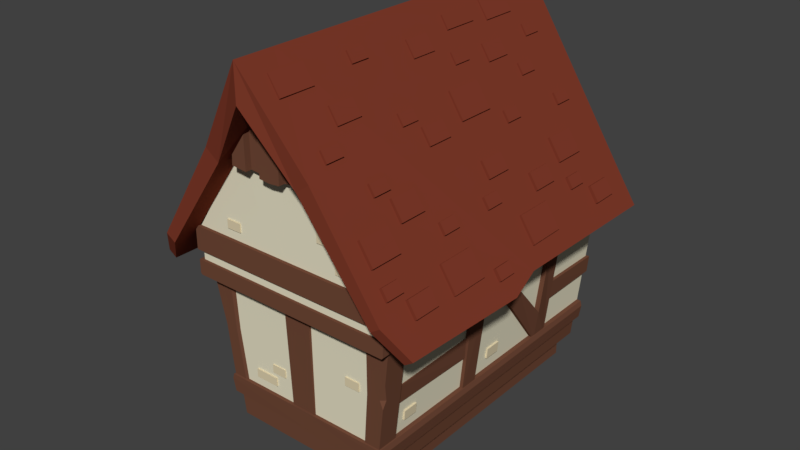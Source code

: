 # Source: house_side_extension_unified_1.blend  (saved by Blender 2.78.0; exported with 4.5.12 LTS)
import bpy
from mathutils import Matrix  # noqa: F401  (used for matrix-valued properties, if any)

bpy.ops.wm.read_factory_settings(use_empty=True)
scene = bpy.context.scene
scene.name = 'Scene'

# ---- collections
col_collection_1 = bpy.data.collections.new('Collection 1'); scene.collection.children.link(col_collection_1)

# ---- materials (node trees are filled in below, after node groups)
mat_wood = bpy.data.materials.new('wood')
mat_wood.alpha_threshold = 0.0
mat_wood.use_transparent_shadow = False
mat_wood.diffuse_color = (0.1626, 0.06639, 0.03878, 1.0)
mat_wood.roughness = 0.5
mat_bricks = bpy.data.materials.new('bricks')
mat_bricks.alpha_threshold = 0.0
mat_bricks.use_transparent_shadow = False
mat_bricks.diffuse_color = (0.7357, 0.6349, 0.4252, 1.0)
mat_bricks.roughness = 0.5
mat_roof = bpy.data.materials.new('roof')
mat_roof.alpha_threshold = 0.0
mat_roof.use_transparent_shadow = False
mat_roof.diffuse_color = (0.214, 0.04349, 0.02363, 1.0)
mat_roof.roughness = 0.5
mat_plaster = bpy.data.materials.new('plaster')
mat_plaster.alpha_threshold = 0.0
mat_plaster.use_transparent_shadow = False
mat_plaster.diffuse_color = (0.8, 0.753, 0.567, 1.0)
mat_plaster.roughness = 0.5

# ---- material node trees

# ---- world
world_world = bpy.data.worlds.new('World'); scene.world = world_world
world_world.color = (0.05088, 0.05088, 0.05088)
world_world.use_sun_shadow = False
world_world.sun_shadow_jitter_overblur = 0.0
world_world.cycles.sampling_method = 'MANUAL'

# ---- meshes
me_cube = bpy.data.meshes.new('Cube')
me_cube.from_pydata([(8.847, 4.37, 2.537), (8.873, 5.411, 2.572), (7.713, 8.88, -2.396), (8.057, 8.769, -0.888), (9.474, 4.37, 2.537), (9.474, 5.411, 2.572), (8.2, 8.88, -2.396), (8.736, 8.769, -0.888), (-8.923, 4.37, 2.537), (-8.95, 5.411, 2.572), (-7.576, 8.88, -2.396), (-8.037, 8.769, -0.888), (-9.603, 4.37, 2.537), (-9.603, 5.411, 2.572), (-8.139, 8.88, -2.396), (-8.703, 8.769, -0.888), (8.922, 6.498, 0.318), (9.105, 6.764, 1.186), (8.36, 6.498, 0.318), (8.465, 6.764, 1.186), (-8.957, 6.498, 0.318), (-9.153, 6.764, 1.186), (-8.329, 6.498, 0.318), (-8.497, 6.764, 1.186), (7.67, 4.37, -2.401), (8.214, 4.37, -2.401), (-7.75, 4.37, -2.401), (-8.339, 4.37, -2.401), (7.67, 3.526, -2.401), (8.214, 3.526, -2.401), (-7.75, 3.526, -2.401), (-8.339, 3.526, -2.401), (8.783, 3.437, 2.513), (9.405, 3.437, 2.513), (-8.859, 3.437, 2.513), (-9.533, 3.437, 2.513), (8.722, 8.884, 2.492), (9.457, 8.884, 2.492), (-8.702, 8.884, 2.492), (-9.423, 8.884, 2.492), (7.713, 9.668, -2.396), (8.2, 9.668, -2.396), (-7.576, 9.668, -2.396), (-8.139, 9.668, -2.396), (8.895, 9.668, 2.559), (9.457, 9.668, 2.559), (-8.752, 9.668, 2.559), (-9.403, 9.668, 2.559), (8.15, 12.8, -0.5638), (8.105, 12.82, 0.1862), (8.665, 12.8, -0.5638), (8.788, 12.82, 0.1862), (-8.3, 12.8, -0.5638), (-8.432, 12.82, 0.1862), (-8.707, 12.8, -0.5638), (-8.815, 12.82, 0.1862), (8.633, 9.612, -0.6037), (8.816, 9.615, 0.245), (8.071, 9.612, -0.6037), (8.176, 9.615, 0.245), (-8.476, 9.612, -0.6037), (-8.672, 9.615, 0.245), (-8.329, 9.612, -0.6037), (-8.497, 9.615, 0.245), (7.955, 3.728, -0.6553), (7.91, 3.744, 0.2777), (8.457, 3.728, -0.6553), (8.577, 3.744, 0.2777), (-8.104, 3.728, -0.6553), (-8.234, 3.744, 0.2777), (-8.502, 3.728, -0.6553), (-8.608, 3.744, 0.2777), (8.428, -0.9651, -0.5817), (8.606, -0.9621, 0.223), (7.879, -0.9651, -0.5817), (7.982, -0.9621, 0.223), (-8.504, -0.9651, -0.5817), (-8.695, -0.9621, 0.223), (-8.263, -0.9651, -0.5817), (-8.427, -0.9621, 0.223), (-5.396, -1.777, -1.681), (-5.396, -1.777, -1.311), (-5.396, -1.666, -1.681), (-5.396, -1.666, -1.311), (-3.111, -1.777, -1.681), (-3.111, -1.777, -1.311), (-3.111, -1.666, -1.681), (-3.111, -1.666, -1.311), (-3.423, -1.777, -1.089), (-3.423, -1.777, -0.7196), (-3.423, -1.666, -1.089), (-3.423, -1.666, -0.7196), (-2.01, -1.777, -1.089), (-2.01, -1.777, -0.7196), (-2.01, -1.666, -1.089), (-2.01, -1.666, -0.7196), (4.847, -1.824, 0.0477), (4.847, -1.824, 0.4174), (4.847, -1.714, 0.0477), (4.847, -1.714, 0.4174), (6.261, -1.824, 0.0477), (6.261, -1.824, 0.4174), (6.261, -1.714, 0.0477), (6.261, -1.714, 0.4174), (-6.34, -1.869, 1.959), (-6.34, -1.869, 2.328), (-6.34, -1.759, 1.959), (-6.34, -1.759, 2.328), (-4.927, -1.869, 1.959), (-4.927, -1.869, 2.328), (-4.927, -1.759, 1.959), (-4.927, -1.759, 2.328), (-6.262, -2.401, 4.985), (-6.262, -2.401, 5.355), (-6.262, -2.291, 4.985), (-6.262, -2.291, 5.355), (-4.849, -2.401, 4.985), (-4.849, -2.401, 5.355), (-4.849, -2.291, 4.985), (-4.849, -2.291, 5.355), (3.48, -2.401, 5.887), (3.48, -2.401, 6.376), (3.48, -2.291, 5.887), (3.48, -2.291, 6.376), (5.328, -2.401, 5.887), (5.328, -2.401, 6.376), (5.328, -2.291, 5.887), (5.328, -2.291, 6.376), (5.262, -2.396, 4.946), (5.262, -2.396, 5.414), (5.262, -2.286, 4.946), (5.262, -2.286, 5.414), (7.122, -2.396, 4.946), (7.122, -2.396, 5.414), (7.122, -2.286, 4.946), (7.122, -2.286, 5.414), (9.01, -0.03112, 1.725), (9.13, -0.03112, 2.212), (8.785, -0.03098, 1.737), (8.904, -0.03098, 2.224), (9.012, 0.8688, 1.725), (9.132, 0.8688, 2.212), (8.787, 0.8689, 1.737), (8.907, 0.8689, 2.223), (8.835, 0.6684, 0.972), (8.937, 0.6684, 1.438), (8.609, 0.6685, 0.9825), (8.711, 0.6685, 1.448), (8.837, 1.574, 0.9719), (8.939, 1.574, 1.438), (8.612, 1.574, 0.9824), (8.714, 1.574, 1.448), (8.262, 5.208, -1.552), (8.354, 5.208, -1.086), (8.036, 5.208, -1.542), (8.128, 5.208, -1.076), (8.264, 5.983, -1.552), (8.356, 5.983, -1.086), (8.039, 5.983, -1.543), (8.13, 5.983, -1.076), (8.252, -0.2573, -1.603), (8.336, -0.2573, -1.179), (8.026, -0.2572, -1.593), (8.11, -0.2572, -1.169), (8.254, 0.4536, -1.603), (8.338, 0.4536, -1.179), (8.029, 0.4537, -1.593), (8.112, 0.4537, -1.169), (-8.979, -0.03112, 1.725), (-9.109, -0.03112, 2.211), (-8.754, -0.03098, 1.738), (-8.884, -0.03098, 2.224), (-8.981, 0.8688, 1.725), (-9.112, 0.8688, 2.211), (-8.756, 0.8689, 1.738), (-8.887, 0.8689, 2.224), (-8.818, 0.6684, 0.9721), (-8.919, 0.6684, 1.438), (-8.593, 0.6685, 0.9824), (-8.693, 0.6685, 1.448), (-8.821, 1.574, 0.972), (-8.921, 1.574, 1.438), (-8.595, 1.574, 0.9823), (-8.696, 1.574, 1.448), (-8.243, 5.208, -1.553), (-8.362, 5.208, -1.088), (-8.017, 5.208, -1.54), (-8.137, 5.208, -1.076), (-8.245, 5.983, -1.553), (-8.364, 5.983, -1.088), (-8.02, 5.983, -1.541), (-8.139, 5.983, -1.076), (-8.23, -0.2573, -1.603), (-8.338, -0.2573, -1.18), (-8.004, -0.2572, -1.591), (-8.113, -0.2572, -1.168), (-8.232, 0.4536, -1.603), (-8.34, 0.4536, -1.181), (-8.007, 0.4537, -1.591), (-8.115, 0.4537, -1.168), (4.001, -3.549, 8.226), (5.272, -3.549, 8.666), (9.818, -2.365, 4.525), (10.47, -3.424, 4.112), (11.37, -3.424, 4.386), (12.41, -2.709, 2.877), (13.18, -2.709, 3.113), (9.818, 12.79, 4.525), (10.76, 12.79, 4.812), (12.14, 12.79, 3.045), (12.93, 12.79, 3.286), (9.182, -2.655, 5.861), (7.923, -2.655, 6.736), (9.182, -1.147, 5.861), (7.923, -1.147, 6.736), (9.459, -2.655, 5.962), (8.2, -2.655, 6.838), (9.459, -1.147, 5.962), (8.2, -1.147, 6.838), (8.153, -0.4744, 6.576), (7.059, -0.4744, 7.337), (8.153, 0.8064, 6.576), (7.059, 0.8064, 7.337), (8.43, -0.4744, 6.678), (7.336, -0.4744, 7.439), (8.43, 0.8064, 6.678), (7.336, 0.8064, 7.439), (5.516, 4.717, 8.411), (4.067, 4.717, 9.418), (5.516, 6.5, 8.411), (4.067, 6.5, 9.418), (5.793, 4.717, 8.513), (4.344, 4.717, 9.52), (5.793, 6.5, 8.513), (4.344, 6.5, 9.52), (1.786, -3.152, 11.0), (0.6894, -3.152, 11.75), (1.786, -1.486, 11.0), (0.6894, -1.486, 11.75), (2.063, -3.152, 11.11), (0.9664, -3.152, 11.85), (2.063, -1.486, 11.11), (0.9664, -1.486, 11.85), (1.587, 6.149, 11.14), (0.8884, 6.149, 11.66), (1.587, 7.816, 11.14), (0.8884, 7.816, 11.66), (1.864, 6.149, 11.25), (1.165, 6.149, 11.76), (1.864, 7.816, 11.25), (1.165, 7.816, 11.76), (8.3, 4.738, 6.474), (7.41, 4.738, 7.093), (8.3, 5.973, 6.474), (7.41, 5.973, 7.093), (8.577, 4.738, 6.576), (7.687, 4.738, 7.195), (8.577, 5.973, 6.576), (7.687, 5.973, 7.195), (3.592, -1.287, 9.749), (2.702, -1.287, 10.37), (3.592, -0.05218, 9.749), (2.702, -0.05218, 10.37), (3.869, -1.287, 9.85), (2.979, -1.287, 10.47), (3.869, -0.05218, 9.85), (2.979, -0.05218, 10.47), (5.884, 2.495, 8.155), (4.994, 2.495, 8.774), (5.884, 3.73, 8.155), (4.994, 3.73, 8.774), (6.161, 2.495, 8.256), (5.271, 2.495, 8.876), (6.161, 3.73, 8.256), (5.271, 3.73, 8.876), (2.222, 3.705, 10.7), (1.332, 3.705, 11.32), (2.222, 4.939, 10.7), (1.332, 4.939, 11.32), (2.499, 3.705, 10.8), (1.609, 3.705, 11.42), (2.499, 4.939, 10.8), (1.609, 4.939, 11.42), (9.795, 7.047, 5.435), (8.905, 7.047, 6.054), (9.795, 8.282, 5.435), (8.905, 8.282, 6.054), (10.07, 7.047, 5.536), (9.182, 7.047, 6.155), (10.07, 8.282, 5.536), (9.182, 8.282, 6.155), (9.45, 3.959, 5.674), (8.85, 3.959, 6.091), (9.45, 4.817, 5.674), (8.85, 4.817, 6.091), (9.727, 3.959, 5.776), (9.127, 3.959, 6.193), (9.727, 4.817, 5.776), (9.127, 4.817, 6.193), (4.668, 1.628, 9.001), (4.068, 1.628, 9.418), (4.668, 2.486, 9.001), (4.068, 2.486, 9.418), (4.945, 1.628, 9.102), (4.345, 1.628, 9.52), (4.945, 2.486, 9.102), (4.345, 2.486, 9.52), (4.767, -2.506, 8.931), (4.167, -2.506, 9.348), (4.767, -1.648, 8.931), (4.167, -1.648, 9.348), (5.044, -2.506, 9.033), (4.444, -2.506, 9.45), (5.044, -1.648, 9.033), (4.444, -1.648, 9.45), (3.148, 5.74, 10.06), (2.548, 5.74, 10.47), (3.148, 6.598, 10.06), (2.548, 6.598, 10.47), (3.425, 5.74, 10.16), (2.825, 5.74, 10.58), (3.425, 6.598, 10.16), (2.825, 6.598, 10.58), (1.535, 0.6162, 11.21), (0.9347, 0.6162, 11.63), (1.535, 1.475, 11.21), (0.9347, 1.475, 11.63), (1.811, 0.6162, 11.31), (1.212, 0.6162, 11.73), (1.811, 1.475, 11.31), (1.212, 1.475, 11.73), (9.45, 1.232, 5.674), (8.85, 1.232, 6.091), (9.45, 2.091, 5.674), (8.85, 2.091, 6.091), (9.727, 1.232, 5.776), (9.127, 1.232, 6.193), (9.727, 2.091, 5.776), (9.127, 2.091, 6.193), (6.735, -1.143, 7.563), (6.135, -1.143, 7.98), (6.735, -0.2842, 7.563), (6.135, -0.2842, 7.98), (7.012, -1.143, 7.664), (6.412, -1.143, 8.082), (7.012, -0.2842, 7.664), (6.412, -0.2842, 8.082), (6.461, 7.191, 7.753), (5.861, 7.191, 8.17), (6.461, 8.05, 7.753), (5.861, 8.05, 8.17), (6.738, 7.191, 7.855), (6.138, 7.191, 8.272), (6.738, 8.05, 7.855), (6.138, 8.05, 8.272), (11.78, 0.4108, 4.003), (10.34, 0.4108, 5.011), (11.78, 2.193, 4.003), (10.34, 2.193, 5.011), (12.06, 0.4108, 4.105), (10.61, 0.4108, 5.113), (12.06, 2.193, 4.105), (10.61, 2.193, 5.113), (11.79, -1.811, 4.051), (10.9, -1.811, 4.67), (11.79, -0.5763, 4.051), (10.9, -0.5763, 4.67), (12.07, -1.811, 4.153), (11.18, -1.811, 4.772), (12.07, -0.5763, 4.153), (11.18, -0.5763, 4.772), (10.58, -2.679, 4.897), (9.978, -2.679, 5.314), (10.58, -1.82, 4.897), (9.978, -1.82, 5.314), (10.86, -2.679, 4.999), (10.26, -2.679, 5.416), (10.86, -1.82, 4.999), (10.26, -1.82, 5.416), (12.37, 2.885, 3.649), (11.77, 2.885, 4.067), (12.37, 3.743, 3.649), (11.77, 3.743, 4.067), (12.65, 2.885, 3.751), (12.05, 2.885, 4.168), (12.65, 3.743, 3.751), (12.05, 3.743, 4.168), (11.78, 5.514, 4.003), (10.34, 5.514, 5.011), (11.78, 7.296, 4.003), (10.34, 7.296, 5.011), (12.06, 5.514, 4.105), (10.61, 5.514, 5.113), (12.06, 7.296, 4.105), (10.61, 7.296, 5.113), (12.64, 3.44, 2.726), (13.4, 3.44, 2.957), (12.05, 4.956, 3.107), (12.84, 4.956, 3.349), (11.89, 4.956, 3.206), (9.182, 9.14, 5.861), (7.923, 9.14, 6.736), (9.182, 10.65, 5.861), (7.923, 10.65, 6.736), (9.459, 9.14, 5.962), (8.2, 9.14, 6.838), (9.459, 10.65, 5.962), (8.2, 10.65, 6.838), (1.786, 8.643, 11.0), (0.6894, 8.643, 11.75), (1.786, 10.31, 11.0), (0.6894, 10.31, 11.75), (2.063, 8.643, 11.11), (0.9664, 8.643, 11.85), (2.063, 10.31, 11.11), (0.9664, 10.31, 11.85), (3.592, 7.685, 9.749), (2.702, 7.685, 10.37), (3.592, 8.919, 9.749), (2.702, 8.919, 10.37), (3.869, 7.685, 9.85), (2.979, 7.685, 10.47), (3.869, 8.919, 9.85), (2.979, 8.919, 10.47), (4.767, 9.289, 8.931), (4.167, 9.289, 9.348), (4.767, 10.15, 8.931), (4.167, 10.15, 9.348), (5.044, 9.289, 9.033), (4.444, 9.289, 9.45), (5.044, 10.15, 9.033), (4.444, 10.15, 9.45), (6.735, 10.65, 7.563), (6.135, 10.65, 7.98), (6.735, 11.51, 7.563), (6.135, 11.51, 7.98), (7.012, 10.65, 7.664), (6.412, 10.65, 8.082), (7.012, 11.51, 7.664), (6.412, 11.51, 8.082), (2.825, 11.45, 10.58), (3.425, 11.45, 10.16), (2.825, 10.59, 10.58), (3.425, 10.59, 10.16), (2.548, 11.45, 10.47), (3.148, 11.45, 10.06), (2.548, 10.59, 10.47), (3.148, 10.59, 10.06), (11.79, 10.29, 4.051), (10.9, 10.29, 4.67), (11.79, 11.52, 4.051), (10.9, 11.52, 4.67), (12.07, 10.29, 4.153), (11.18, 10.29, 4.772), (12.07, 11.52, 4.153), (11.18, 11.52, 4.772), (10.58, 9.116, 4.897), (9.978, 9.116, 5.314), (10.58, 9.975, 4.897), (9.978, 9.975, 5.314), (10.86, 9.116, 4.999), (10.26, 9.116, 5.416), (10.86, 9.975, 4.999), (10.26, 9.975, 5.416), (0.0, -4.225, 10.93), (0.0, -4.225, 12.45), (0.0, -2.365, 10.93), (0.0, -2.365, 12.45), (-4.001, -3.549, 8.226), (-5.272, -3.549, 8.666), (-9.818, -2.365, 4.525), (-10.47, -3.424, 4.112), (-11.37, -3.424, 4.386), (-12.41, -2.709, 2.877), (-13.18, -2.709, 3.113), (0.0, 12.79, 12.45), (-9.818, 12.79, 4.525), (-10.76, 12.79, 4.812), (-12.14, 12.79, 3.045), (-12.93, 12.79, 3.286), (-9.182, -2.655, 5.861), (-7.923, -2.655, 6.736), (-9.182, -1.147, 5.861), (-7.923, -1.147, 6.736), (-9.459, -2.655, 5.962), (-8.2, -2.655, 6.838), (-9.459, -1.147, 5.962), (-8.2, -1.147, 6.838), (-8.153, -0.4744, 6.576), (-7.059, -0.4744, 7.337), (-8.153, 0.8064, 6.576), (-7.059, 0.8064, 7.337), (-8.43, -0.4744, 6.678), (-7.336, -0.4744, 7.439), (-8.43, 0.8064, 6.678), (-7.336, 0.8064, 7.439), (-5.516, 4.717, 8.411), (-4.067, 4.717, 9.418), (-5.516, 6.5, 8.411), (-4.067, 6.5, 9.418), (-5.793, 4.717, 8.513), (-4.344, 4.717, 9.52), (-5.793, 6.5, 8.513), (-4.344, 6.5, 9.52), (-1.786, -3.152, 11.0), (-0.6894, -3.152, 11.75), (-1.786, -1.486, 11.0), (-0.6894, -1.486, 11.75), (-2.063, -3.152, 11.11), (-0.9664, -3.152, 11.85), (-2.063, -1.486, 11.11), (-0.9664, -1.486, 11.85), (-1.587, 6.149, 11.14), (-0.8884, 6.149, 11.66), (-1.587, 7.816, 11.14), (-0.8884, 7.816, 11.66), (-1.864, 6.149, 11.25), (-1.165, 6.149, 11.76), (-1.864, 7.816, 11.25), (-1.165, 7.816, 11.76), (-8.3, 4.738, 6.474), (-7.41, 4.738, 7.093), (-8.3, 5.973, 6.474), (-7.41, 5.973, 7.093), (-8.577, 4.738, 6.576), (-7.687, 4.738, 7.195), (-8.577, 5.973, 6.576), (-7.687, 5.973, 7.195), (-3.592, -1.287, 9.749), (-2.702, -1.287, 10.37), (-3.592, -0.05218, 9.749), (-2.702, -0.05218, 10.37), (-3.869, -1.287, 9.85), (-2.979, -1.287, 10.47), (-3.869, -0.05218, 9.85), (-2.979, -0.05218, 10.47), (-5.884, 2.495, 8.155), (-4.994, 2.495, 8.774), (-5.884, 3.73, 8.155), (-4.994, 3.73, 8.774), (-6.161, 2.495, 8.256), (-5.271, 2.495, 8.876), (-6.161, 3.73, 8.256), (-5.271, 3.73, 8.876), (-2.222, 3.705, 10.7), (-1.332, 3.705, 11.32), (-2.222, 4.939, 10.7), (-1.332, 4.939, 11.32), (-2.499, 3.705, 10.8), (-1.609, 3.705, 11.42), (-2.499, 4.939, 10.8), (-1.609, 4.939, 11.42), (-9.795, 7.047, 5.435), (-8.905, 7.047, 6.054), (-9.795, 8.282, 5.435), (-8.905, 8.282, 6.054), (-10.07, 7.047, 5.536), (-9.182, 7.047, 6.155), (-10.07, 8.282, 5.536), (-9.182, 8.282, 6.155), (-9.45, 3.959, 5.674), (-8.85, 3.959, 6.091), (-9.45, 4.817, 5.674), (-8.85, 4.817, 6.091), (-9.727, 3.959, 5.776), (-9.127, 3.959, 6.193), (-9.727, 4.817, 5.776), (-9.127, 4.817, 6.193), (-4.668, 1.628, 9.001), (-4.068, 1.628, 9.418), (-4.668, 2.486, 9.001), (-4.068, 2.486, 9.418), (-4.945, 1.628, 9.102), (-4.345, 1.628, 9.52), (-4.945, 2.486, 9.102), (-4.345, 2.486, 9.52), (-4.767, -2.506, 8.931), (-4.167, -2.506, 9.348), (-4.767, -1.648, 8.931), (-4.167, -1.648, 9.348), (-5.044, -2.506, 9.033), (-4.444, -2.506, 9.45), (-5.044, -1.648, 9.033), (-4.444, -1.648, 9.45), (-3.148, 5.74, 10.06), (-2.548, 5.74, 10.47), (-3.148, 6.598, 10.06), (-2.548, 6.598, 10.47), (-3.425, 5.74, 10.16), (-2.825, 5.74, 10.58), (-3.425, 6.598, 10.16), (-2.825, 6.598, 10.58), (-1.535, 0.6162, 11.21), (-0.9347, 0.6162, 11.63), (-1.535, 1.475, 11.21), (-0.9347, 1.475, 11.63), (-1.811, 0.6162, 11.31), (-1.212, 0.6162, 11.73), (-1.811, 1.475, 11.31), (-1.212, 1.475, 11.73), (-9.45, 1.232, 5.674), (-8.85, 1.232, 6.091), (-9.45, 2.091, 5.674), (-8.85, 2.091, 6.091), (-9.727, 1.232, 5.776), (-9.127, 1.232, 6.193), (-9.727, 2.091, 5.776), (-9.127, 2.091, 6.193), (-6.735, -1.143, 7.563), (-6.135, -1.143, 7.98), (-6.735, -0.2842, 7.563), (-6.135, -0.2842, 7.98), (-7.012, -1.143, 7.664), (-6.412, -1.143, 8.082), (-7.012, -0.2842, 7.664), (-6.412, -0.2842, 8.082), (-6.461, 7.191, 7.753), (-5.861, 7.191, 8.17), (-6.461, 8.05, 7.753), (-5.861, 8.05, 8.17), (-6.738, 7.191, 7.855), (-6.138, 7.191, 8.272), (-6.738, 8.05, 7.855), (-6.138, 8.05, 8.272), (-11.78, 0.4108, 4.003), (-10.34, 0.4108, 5.011), (-11.78, 2.193, 4.003), (-10.34, 2.193, 5.011), (-12.06, 0.4108, 4.105), (-10.61, 0.4108, 5.113), (-12.06, 2.193, 4.105), (-10.61, 2.193, 5.113), (-11.79, -1.811, 4.051), (-10.9, -1.811, 4.67), (-11.79, -0.5763, 4.051), (-10.9, -0.5763, 4.67), (-12.07, -1.811, 4.153), (-11.18, -1.811, 4.772), (-12.07, -0.5763, 4.153), (-11.18, -0.5763, 4.772), (-10.58, -2.679, 4.897), (-9.978, -2.679, 5.314), (-10.58, -1.82, 4.897), (-9.978, -1.82, 5.314), (-10.86, -2.679, 4.999), (-10.26, -2.679, 5.416), (-10.86, -1.82, 4.999), (-10.26, -1.82, 5.416), (-12.37, 2.885, 3.649), (-11.77, 2.885, 4.067), (-12.37, 3.743, 3.649), (-11.77, 3.743, 4.067), (-12.65, 2.885, 3.751), (-12.05, 2.885, 4.168), (-12.65, 3.743, 3.751), (-12.05, 3.743, 4.168), (-11.78, 5.514, 4.003), (-10.34, 5.514, 5.011), (-11.78, 7.296, 4.003), (-10.34, 7.296, 5.011), (-12.06, 5.514, 4.105), (-10.61, 5.514, 5.113), (-12.06, 7.296, 4.105), (-10.61, 7.296, 5.113), (-12.64, 3.44, 2.726), (-13.4, 3.44, 2.957), (-12.05, 4.956, 3.107), (-12.84, 4.956, 3.349), (-11.89, 4.956, 3.206), (-9.182, 9.14, 5.861), (-7.923, 9.14, 6.736), (-9.182, 10.65, 5.861), (-7.923, 10.65, 6.736), (-9.459, 9.14, 5.962), (-8.2, 9.14, 6.838), (-9.459, 10.65, 5.962), (-8.2, 10.65, 6.838), (-1.786, 8.643, 11.0), (-0.6894, 8.643, 11.75), (-1.786, 10.31, 11.0), (-0.6894, 10.31, 11.75), (-2.063, 8.643, 11.11), (-0.9664, 8.643, 11.85), (-2.063, 10.31, 11.11), (-0.9664, 10.31, 11.85), (-3.592, 7.685, 9.749), (-2.702, 7.685, 10.37), (-3.592, 8.919, 9.749), (-2.702, 8.919, 10.37), (-3.869, 7.685, 9.85), (-2.979, 7.685, 10.47), (-3.869, 8.919, 9.85), (-2.979, 8.919, 10.47), (-4.767, 9.289, 8.931), (-4.167, 9.289, 9.348), (-4.767, 10.15, 8.931), (-4.167, 10.15, 9.348), (-5.044, 9.289, 9.033), (-4.444, 9.289, 9.45), (-5.044, 10.15, 9.033), (-4.444, 10.15, 9.45), (-6.735, 10.65, 7.563), (-6.135, 10.65, 7.98), (-6.735, 11.51, 7.563), (-6.135, 11.51, 7.98), (-7.012, 10.65, 7.664), (-6.412, 10.65, 8.082), (-7.012, 11.51, 7.664), (-6.412, 11.51, 8.082), (-2.825, 11.45, 10.58), (-3.425, 11.45, 10.16), (-2.825, 10.59, 10.58), (-3.425, 10.59, 10.16), (-2.548, 11.45, 10.47), (-3.148, 11.45, 10.06), (-2.548, 10.59, 10.47), (-3.148, 10.59, 10.06), (-11.79, 10.29, 4.051), (-10.9, 10.29, 4.67), (-11.79, 11.52, 4.051), (-10.9, 11.52, 4.67), (-12.07, 10.29, 4.153), (-11.18, 10.29, 4.772), (-12.07, 11.52, 4.153), (-11.18, 11.52, 4.772), (-10.58, 9.116, 4.897), (-9.978, 9.116, 5.314), (-10.58, 9.975, 4.897), (-9.978, 9.975, 5.314), (-10.86, 9.116, 4.999), (-10.26, 9.116, 5.416), (-10.86, 9.975, 4.999), (-10.26, 9.975, 5.416), (6.079, 12.75, -4.815), (6.436, 12.75, -3.974), (6.079, -0.3802, -4.815), (6.436, -0.3802, -3.974), (7.532, 12.75, -3.974), (7.532, -1.626, -3.974), (9.01, 12.75, 2.466), (4.831, -0.3802, -3.974), (2.898, -0.3802, -3.974), (0.9661, -0.3802, -3.974), (7.347, -1.832, 2.466), (1.353, -1.832, 2.466), (0.9662, -1.184, -3.974), (2.871, -1.184, -3.974), (4.83, -1.184, -3.974), (6.332, 12.75, -4.36), (6.332, -0.3802, -4.36), (4.786, -0.3802, -4.36), (2.885, -0.3802, -4.36), (0.9506, -0.3802, -4.36), (4.786, -1.175, -4.36), (2.885, -1.175, -4.36), (0.9506, -1.175, -4.36), (6.079, 0.1795, -4.815), (9.01, -0.8936, 2.466), (9.953, -2.467, 3.124), (9.953, 12.75, 3.124), (6.079, 12.75, -5.332), (6.079, 0.1795, -5.332), (7.766, -1.659, -2.952), (7.766, 12.75, -2.952), (9.612, 12.75, 3.554), (9.612, -2.338, 3.554), (7.959, -1.686, -2.113), (1.195, -1.686, -2.113), (6.741, -1.686, -2.113), (7.959, 12.75, -2.113), (7.959, -0.8063, -2.113), (8.285, -1.805, -2.948), (8.285, 12.75, -2.948), (1.21, -1.763, -2.116), (6.731, -1.763, -2.116), (8.244, -0.7939, -2.116), (8.244, -1.763, -2.116), (9.555, -0.8975, 2.466), (9.555, -1.943, 2.466), (7.363, -1.943, 2.466), (1.32, -1.943, 2.466), (9.612, -2.338, 3.124), (9.612, 12.75, 3.124), (10.02, -2.49, 4.584), (10.02, 12.75, 4.584), (10.02, 12.75, 3.554), (10.02, -2.49, 3.554), (9.633, -2.344, 4.584), (4.748, -2.354, 8.005), (4.748, -2.666, 8.005), (1.043, -2.657, 10.34), (1.014, -2.657, 7.84), (2.47, -2.661, 9.438), (2.442, -2.661, 7.903), (3.808, -2.663, 8.597), (3.878, -2.664, 7.967), (1.043, -2.943, 10.34), (1.014, -2.943, 7.84), (2.47, -2.947, 9.438), (2.442, -2.947, 7.903), (3.808, -2.95, 8.597), (3.878, -2.95, 7.967), (8.369, -1.837, -2.127), (8.497, -1.835, -2.358), (8.497, 12.75, -2.358), (8.369, 12.75, -2.123), (9.801, 12.75, 2.466), (9.953, 12.75, 2.536), (9.953, -2.467, 2.536), (9.801, -2.267, 2.466), (9.801, -2.467, 2.466), (1.274, -1.759, 0.1765), (7.218, -1.759, 0.1765), (8.484, 12.75, 0.1765), (8.484, -0.8499, 0.1765), (1.265, -1.853, 0.1753), (8.899, -0.8457, 0.1753), (7.221, -1.853, 0.1753), (-6.079, 12.75, -4.815), (-6.436, 12.75, -3.974), (-6.079, -0.3802, -4.815), (-6.436, -0.3802, -3.974), (-7.532, 12.75, -3.974), (-7.532, -1.626, -3.974), (-9.01, 12.75, 2.466), (-4.831, -0.3802, -3.974), (-2.898, -0.3802, -3.974), (-0.9661, -0.3802, -3.974), (-7.347, -1.832, 2.466), (-1.353, -1.832, 2.466), (0.0, -0.3802, -4.815), (0.0, 12.75, -4.815), (0.0, -1.626, -3.974), (0.0, -1.832, 2.466), (-0.9662, -1.184, -3.974), (-2.871, -1.184, -3.974), (-4.83, -1.184, -3.974), (0.0, -1.184, -3.974), (-6.332, 12.75, -4.36), (-6.332, -0.3802, -4.36), (-4.786, -0.3802, -4.36), (-2.885, -0.3802, -4.36), (-0.9506, -0.3802, -4.36), (0.0, -0.3802, -4.36), (-4.786, -1.175, -4.36), (-2.885, -1.175, -4.36), (-0.9506, -1.175, -4.36), (0.0, -1.175, -4.36), (-6.079, 0.1795, -4.815), (-9.01, -0.8936, 2.466), (-9.953, -2.467, 3.124), (-9.953, 12.75, 3.124), (0.0, 0.1795, -4.815), (-6.079, 12.75, -5.332), (0.0, 12.75, -5.332), (-6.079, 0.1795, -5.332), (0.0, 0.1795, -5.332), (0.0, -2.467, 2.466), (-7.766, -1.659, -2.952), (-7.766, 12.75, -2.952), (0.0, -2.467, 3.124), (-9.612, 12.75, 3.554), (-9.612, -2.338, 3.554), (0.0, -1.659, -2.952), (-7.959, -1.686, -2.113), (-1.195, -1.686, -2.113), (-6.741, -1.686, -2.113), (-7.959, 12.75, -2.113), (-7.959, -0.8063, -2.113), (-8.285, -1.805, -2.948), (-8.285, 12.75, -2.948), (0.0, -1.805, -2.948), (0.0, -1.837, -2.118), (-1.21, -1.763, -2.116), (0.0, -1.763, -2.116), (-8.244, -0.7939, -2.116), (-8.244, -1.763, -2.116), (-9.555, -0.8975, 2.466), (-9.555, -1.943, 2.466), (-1.32, -1.943, 2.466), (0.0, -1.943, 2.466), (-9.612, -2.338, 3.124), (-9.612, 12.75, 3.124), (0.0, -2.338, 3.124), (0.0, -2.338, 3.554), (-10.02, -2.49, 4.584), (-10.02, 12.75, 4.584), (-10.02, 12.75, 3.554), (-10.02, -2.49, 3.554), (0.0, -2.49, 3.554), (-9.633, -2.344, 4.584), (0.0, -2.49, 4.584), (0.0, -2.344, 4.584), (-4.748, -2.354, 8.005), (0.0, -2.344, 6.1), (0.0, -2.344, 10.99), (0.0, -2.344, 7.795), (-4.748, -2.666, 8.005), (0.0, -2.655, 10.99), (0.0, -2.655, 7.795), (-1.043, -2.657, 10.34), (-1.014, -2.657, 7.84), (-2.47, -2.661, 9.438), (-2.442, -2.661, 7.903), (-3.808, -2.663, 8.597), (-3.878, -2.664, 7.967), (0.0, -2.941, 10.99), (0.0, -2.941, 7.795), (-1.043, -2.943, 10.34), (-1.014, -2.943, 7.84), (-2.47, -2.947, 9.438), (-2.442, -2.947, 7.903), (-3.808, -2.95, 8.597), (-3.878, -2.95, 7.967), (-8.369, -1.837, -2.127), (-8.497, -1.835, -2.358), (-8.497, 12.75, -2.358), (-8.369, 12.75, -2.123), (-9.801, 12.75, 2.466), (-9.953, 12.75, 2.536), (-9.953, -2.467, 2.536), (-9.801, -2.267, 2.466), (-9.801, -2.467, 2.466), (-1.274, -1.759, 0.1765), (-7.218, -1.759, 0.1765), (-8.484, 12.75, 0.1765), (-8.484, -0.8499, 0.1765), (-1.265, -1.853, 0.1753), (-8.899, -0.8457, 0.1753), (0.0, -1.853, 0.1753), (8.505, -1.853, 0.1753), (8.796, -1.839, -0.1875), (9.117, -1.883, 0.9355), (8.899, -1.691, 0.1753), (-8.312, -1.773, -1.877), (-8.646, -1.853, 0.1753), (-9.504, -1.936, 2.291), (-8.899, -1.713, 0.1753), (-6.976, -1.763, -2.116), (-6.735, -1.729, -2.115), (-7.358, -1.908, 2.466), (-7.608, -1.943, 2.466), (-7.22, -1.819, 0.1758), (-7.467, -1.853, 0.1753)], [], [(16, 17, 5, 4), (16, 4, 0, 18), (19, 1, 5, 17), (20, 12, 13, 21), (20, 22, 8, 12), (23, 21, 13, 9), (3, 19, 17, 7), (6, 16, 18, 2), (6, 7, 17, 16), (11, 15, 21, 23), (14, 10, 22, 20), (14, 20, 21, 15), (12, 8, 26, 27), (0, 4, 25, 24), (27, 26, 30, 31), (24, 25, 29, 28), (31, 30, 34, 35), (28, 29, 33, 32), (4, 33, 29, 25), (27, 31, 35, 12), (15, 11, 38, 39), (3, 7, 37, 36), (10, 14, 43, 42), (6, 2, 40, 41), (42, 43, 47, 46), (41, 40, 44, 45), (6, 41, 45, 37, 7), (49, 59, 57, 51), (50, 56, 58, 48), (50, 51, 57, 56), (53, 55, 61, 63), (54, 52, 62, 60), (54, 60, 61, 55), (15, 39, 47, 43, 14), (65, 75, 73, 67), (66, 72, 74, 64), (66, 67, 73, 72), (69, 71, 77, 79), (70, 68, 78, 76), (70, 76, 77, 71), (80, 81, 83, 82), (86, 87, 85, 84), (84, 85, 81, 80), (82, 86, 84, 80), (87, 83, 81, 85), (88, 89, 91, 90), (94, 95, 93, 92), (92, 93, 89, 88), (90, 94, 92, 88), (95, 91, 89, 93), (96, 97, 99, 98), (102, 103, 101, 100), (100, 101, 97, 96), (98, 102, 100, 96), (103, 99, 97, 101), (104, 105, 107, 106), (110, 111, 109, 108), (108, 109, 105, 104), (106, 110, 108, 104), (111, 107, 105, 109), (112, 113, 115, 114), (118, 119, 117, 116), (116, 117, 113, 112), (114, 118, 116, 112), (119, 115, 113, 117), (120, 121, 123, 122), (126, 127, 125, 124), (124, 125, 121, 120), (122, 126, 124, 120), (127, 123, 121, 125), (128, 129, 131, 130), (134, 135, 133, 132), (132, 133, 129, 128), (130, 134, 132, 128), (135, 131, 129, 133), (136, 137, 139, 138), (142, 143, 141, 140), (140, 141, 137, 136), (138, 142, 140, 136), (143, 139, 137, 141), (144, 145, 147, 146), (150, 151, 149, 148), (148, 149, 145, 144), (146, 150, 148, 144), (151, 147, 145, 149), (152, 153, 155, 154), (158, 159, 157, 156), (156, 157, 153, 152), (154, 158, 156, 152), (159, 155, 153, 157), (160, 161, 163, 162), (166, 167, 165, 164), (164, 165, 161, 160), (162, 166, 164, 160), (167, 163, 161, 165), (168, 170, 171, 169), (174, 172, 173, 175), (172, 168, 169, 173), (170, 168, 172, 174), (175, 173, 169, 171), (176, 178, 179, 177), (182, 180, 181, 183), (180, 176, 177, 181), (178, 176, 180, 182), (183, 181, 177, 179), (184, 186, 187, 185), (190, 188, 189, 191), (188, 184, 185, 189), (186, 184, 188, 190), (191, 189, 185, 187), (192, 194, 195, 193), (198, 196, 197, 199), (196, 192, 193, 197), (194, 192, 196, 198), (199, 197, 193, 195), (200, 201, 465, 464), (466, 202, 200, 464), (205, 206, 204, 203), (205, 202, 207, 209, 399), (201, 200, 203, 204), (200, 202, 205, 203), (205, 399, 397, 395), (221, 222, 226, 225), (213, 214, 218, 217), (217, 218, 216, 215), (215, 216, 212, 211), (213, 217, 215, 211), (218, 214, 212, 216), (225, 226, 224, 223), (223, 224, 220, 219), (221, 225, 223, 219), (226, 222, 220, 224), (229, 230, 234, 233), (233, 234, 232, 231), (231, 232, 228, 227), (229, 233, 231, 227), (234, 230, 228, 232), (237, 238, 242, 241), (241, 242, 240, 239), (239, 240, 236, 235), (237, 241, 239, 235), (242, 238, 236, 240), (245, 246, 250, 249), (249, 250, 248, 247), (247, 248, 244, 243), (245, 249, 247, 243), (250, 246, 244, 248), (253, 254, 258, 257), (257, 258, 256, 255), (255, 256, 252, 251), (253, 257, 255, 251), (258, 254, 252, 256), (261, 262, 266, 265), (265, 266, 264, 263), (263, 264, 260, 259), (261, 265, 263, 259), (266, 262, 260, 264), (269, 270, 274, 273), (273, 274, 272, 271), (271, 272, 268, 267), (269, 273, 271, 267), (274, 270, 268, 272), (277, 278, 282, 281), (281, 282, 280, 279), (279, 280, 276, 275), (277, 281, 279, 275), (282, 278, 276, 280), (285, 286, 290, 289), (289, 290, 288, 287), (287, 288, 284, 283), (285, 289, 287, 283), (290, 286, 284, 288), (293, 294, 298, 297), (297, 298, 296, 295), (295, 296, 292, 291), (293, 297, 295, 291), (298, 294, 292, 296), (301, 302, 306, 305), (305, 306, 304, 303), (303, 304, 300, 299), (301, 305, 303, 299), (306, 302, 300, 304), (309, 310, 314, 313), (313, 314, 312, 311), (311, 312, 308, 307), (309, 313, 311, 307), (314, 310, 308, 312), (317, 318, 322, 321), (321, 322, 320, 319), (319, 320, 316, 315), (317, 321, 319, 315), (322, 318, 316, 320), (325, 326, 330, 329), (329, 330, 328, 327), (327, 328, 324, 323), (325, 329, 327, 323), (330, 326, 324, 328), (333, 334, 338, 337), (337, 338, 336, 335), (335, 336, 332, 331), (333, 337, 335, 331), (338, 334, 332, 336), (341, 342, 346, 345), (345, 346, 344, 343), (343, 344, 340, 339), (341, 345, 343, 339), (346, 342, 340, 344), (349, 350, 354, 353), (353, 354, 352, 351), (351, 352, 348, 347), (349, 353, 351, 347), (354, 350, 348, 352), (357, 358, 362, 361), (361, 362, 360, 359), (359, 360, 356, 355), (357, 361, 359, 355), (362, 358, 356, 360), (365, 366, 370, 369), (369, 370, 368, 367), (367, 368, 364, 363), (365, 369, 367, 363), (370, 366, 364, 368), (373, 374, 378, 377), (377, 378, 376, 375), (375, 376, 372, 371), (373, 377, 375, 371), (378, 374, 372, 376), (381, 382, 386, 385), (385, 386, 384, 383), (383, 384, 380, 379), (381, 385, 383, 379), (386, 382, 380, 384), (389, 390, 394, 393), (393, 394, 392, 391), (391, 392, 388, 387), (389, 393, 391, 387), (394, 390, 388, 392), (205, 395, 396, 206), (209, 210, 398, 397), (397, 398, 396, 395), (397, 399, 209), (402, 403, 407, 406), (406, 407, 405, 404), (404, 405, 401, 400), (402, 406, 404, 400), (407, 403, 401, 405), (410, 411, 415, 414), (414, 415, 413, 412), (412, 413, 409, 408), (410, 414, 412, 408), (415, 411, 409, 413), (418, 419, 423, 422), (422, 423, 421, 420), (420, 421, 417, 416), (418, 422, 420, 416), (423, 419, 417, 421), (426, 427, 431, 430), (430, 431, 429, 428), (428, 429, 425, 424), (426, 430, 428, 424), (431, 427, 425, 429), (434, 435, 439, 438), (438, 439, 437, 436), (436, 437, 433, 432), (434, 438, 436, 432), (439, 435, 433, 437), (440, 444, 446, 442), (445, 441, 443, 447), (443, 442, 446, 447), (441, 440, 442, 443), (445, 444, 440, 441), (450, 451, 455, 454), (454, 455, 453, 452), (452, 453, 449, 448), (450, 454, 452, 448), (455, 451, 449, 453), (458, 459, 463, 462), (462, 463, 461, 460), (460, 461, 457, 456), (458, 462, 460, 456), (463, 459, 457, 461), (201, 204, 206, 396, 398, 210, 208, 475, 467, 465), (468, 464, 465, 469), (466, 464, 468, 470), (473, 471, 472, 474), (473, 668, 478, 476, 470), (469, 472, 471, 468), (468, 471, 473, 470), (473, 664, 666, 668), (490, 494, 495, 491), (482, 486, 487, 483), (486, 484, 485, 487), (484, 480, 481, 485), (482, 480, 484, 486), (487, 485, 481, 483), (494, 492, 493, 495), (492, 488, 489, 493), (490, 488, 492, 494), (495, 493, 489, 491), (498, 502, 503, 499), (502, 500, 501, 503), (500, 496, 497, 501), (498, 496, 500, 502), (503, 501, 497, 499), (506, 510, 511, 507), (510, 508, 509, 511), (508, 504, 505, 509), (506, 504, 508, 510), (511, 509, 505, 507), (514, 518, 519, 515), (518, 516, 517, 519), (516, 512, 513, 517), (514, 512, 516, 518), (519, 517, 513, 515), (522, 526, 527, 523), (526, 524, 525, 527), (524, 520, 521, 525), (522, 520, 524, 526), (527, 525, 521, 523), (530, 534, 535, 531), (534, 532, 533, 535), (532, 528, 529, 533), (530, 528, 532, 534), (535, 533, 529, 531), (538, 542, 543, 539), (542, 540, 541, 543), (540, 536, 537, 541), (538, 536, 540, 542), (543, 541, 537, 539), (546, 550, 551, 547), (550, 548, 549, 551), (548, 544, 545, 549), (546, 544, 548, 550), (551, 549, 545, 547), (554, 558, 559, 555), (558, 556, 557, 559), (556, 552, 553, 557), (554, 552, 556, 558), (559, 557, 553, 555), (562, 566, 567, 563), (566, 564, 565, 567), (564, 560, 561, 565), (562, 560, 564, 566), (567, 565, 561, 563), (570, 574, 575, 571), (574, 572, 573, 575), (572, 568, 569, 573), (570, 568, 572, 574), (575, 573, 569, 571), (578, 582, 583, 579), (582, 580, 581, 583), (580, 576, 577, 581), (578, 576, 580, 582), (583, 581, 577, 579), (586, 590, 591, 587), (590, 588, 589, 591), (588, 584, 585, 589), (586, 584, 588, 590), (591, 589, 585, 587), (594, 598, 599, 595), (598, 596, 597, 599), (596, 592, 593, 597), (594, 592, 596, 598), (599, 597, 593, 595), (602, 606, 607, 603), (606, 604, 605, 607), (604, 600, 601, 605), (602, 600, 604, 606), (607, 605, 601, 603), (610, 614, 615, 611), (614, 612, 613, 615), (612, 608, 609, 613), (610, 608, 612, 614), (615, 613, 609, 611), (618, 622, 623, 619), (622, 620, 621, 623), (620, 616, 617, 621), (618, 616, 620, 622), (623, 621, 617, 619), (626, 630, 631, 627), (630, 628, 629, 631), (628, 624, 625, 629), (626, 624, 628, 630), (631, 629, 625, 627), (634, 638, 639, 635), (638, 636, 637, 639), (636, 632, 633, 637), (634, 632, 636, 638), (639, 637, 633, 635), (642, 646, 647, 643), (646, 644, 645, 647), (644, 640, 641, 645), (642, 640, 644, 646), (647, 645, 641, 643), (650, 654, 655, 651), (654, 652, 653, 655), (652, 648, 649, 653), (650, 648, 652, 654), (655, 653, 649, 651), (658, 662, 663, 659), (662, 660, 661, 663), (660, 656, 657, 661), (658, 656, 660, 662), (663, 661, 657, 659), (473, 474, 665, 664), (478, 666, 667, 479), (666, 664, 665, 667), (666, 478, 668), (671, 675, 676, 672), (675, 673, 674, 676), (673, 669, 670, 674), (671, 669, 673, 675), (676, 674, 670, 672), (679, 683, 684, 680), (683, 681, 682, 684), (681, 677, 678, 682), (679, 677, 681, 683), (684, 682, 678, 680), (687, 691, 692, 688), (691, 689, 690, 692), (689, 685, 686, 690), (687, 685, 689, 691), (692, 690, 686, 688), (695, 699, 700, 696), (699, 697, 698, 700), (697, 693, 694, 698), (695, 693, 697, 699), (700, 698, 694, 696), (703, 707, 708, 704), (707, 705, 706, 708), (705, 701, 702, 706), (703, 701, 705, 707), (708, 706, 702, 704), (709, 711, 715, 713), (714, 716, 712, 710), (712, 716, 715, 711), (710, 712, 711, 709), (714, 710, 709, 713), (719, 723, 724, 720), (723, 721, 722, 724), (721, 717, 718, 722), (719, 717, 721, 723), (724, 722, 718, 720), (727, 731, 732, 728), (731, 729, 730, 732), (729, 725, 726, 730), (727, 725, 729, 731), (732, 730, 726, 728), (469, 465, 467, 475, 477, 479, 667, 665, 474, 472), (814, 813, 739, 757), (808, 758, 860, 857, 810), (756, 761, 760, 733), (735, 749, 736, 740, 750, 751, 741, 742, 752, 843, 830), (733, 748, 749, 735, 756), (750, 753, 754, 751), (752, 755, 847, 843), (837, 847, 755, 745), (746, 754, 753, 747), (742, 745, 755, 752), (746, 741, 751, 754), (740, 747, 753, 750), (735, 830, 852, 756), (760, 761, 856, 854), (891, 783, 787, 892), (785, 784, 783, 786), (758, 759, 782, 781), (743, 779, 778, 809, 810, 857, 880, 780, 833, 744), (748, 734, 736, 749), (762, 863, 832, 738), (762, 738, 737, 763), (738, 832, 837, 745, 742, 741, 746, 747, 740, 736, 734, 737), (768, 774, 776, 775, 770, 766), (762, 763, 772, 771, 871, 863), (894, 892, 787, 788, 896), (815, 929, 874, 773), (811, 744, 780, 815), (757, 739, 806, 809, 778, 777), (782, 764, 765, 781), (814, 816, 775, 770), (817, 779, 743, 812), (816, 777, 778, 932, 933), (781, 765, 884, 883), (786, 783, 891, 889), (852, 856, 761, 756), (802, 805, 769, 770, 775, 776, 774, 768, 767, 773, 874, 872), (860, 758, 781, 883), (812, 811, 767, 768), (889, 884, 765, 786), (765, 764, 785, 786), (803, 771, 772, 804), (789, 794, 795), (895, 898, 790, 792, 794, 789, 788), (796, 906, 907, 797), (792, 790, 791, 793), (790, 796, 797, 791), (800, 798, 799, 801), (793, 799, 798, 792), (794, 800, 801, 795), (788, 789, 795, 801, 799, 793, 791, 797, 907, 899, 896), (802, 803, 804, 805), (802, 872, 871, 771, 803), (808, 810, 809), (806, 807, 808, 809), (807, 759, 758, 808), (743, 744, 811, 812), (775, 816, 933, 931, 776), (776, 931, 930, 817, 774), (774, 817, 812, 768), (757, 777, 816, 814), (767, 811, 815, 773), (780, 880, 929, 815), (770, 769, 813, 814), (926, 849, 824, 925), (920, 922, 857, 860, 850), (848, 818, 853, 855), (820, 830, 843, 842, 827, 826, 841, 840, 825, 821, 839), (818, 848, 820, 839, 838), (840, 841, 845, 844), (842, 843, 847, 846), (837, 834, 846, 847), (835, 836, 844, 845), (827, 842, 846, 834), (835, 845, 841, 826), (825, 840, 844, 836), (820, 848, 852, 830), (853, 854, 856, 855), (891, 892, 890, 885), (831, 854, 856, 852), (887, 888, 885, 886), (850, 881, 882, 851), (935, 943, 941, 878, 936), (838, 839, 821, 819), (858, 823, 832, 863), (858, 859, 822, 823), (823, 822, 819, 821, 825, 836, 835, 826, 827, 834, 837, 832), (914, 872, 874, 873, 865, 866, 939, 938, 876, 875, 868, 867, 917), (858, 863, 871, 869, 870, 859), (894, 896, 893, 890, 892), (927, 873, 874, 929), (923, 927, 879, 829), (849, 877, 878, 921, 918, 824), (882, 881, 862, 861), (926, 868, 875, 928), (828, 829, 833, 879, 880, 857, 922, 921, 878, 941, 940), (928, 937, 936, 878, 877), (881, 883, 884, 862), (888, 889, 891, 885), (852, 848, 855, 856), (876, 938, 943, 935, 934), (860, 883, 881, 850), (924, 866, 865, 923), (889, 888, 862, 884), (862, 888, 887, 861), (915, 916, 870, 869), (897, 905, 904), (895, 893, 897, 904, 902, 900, 898), (908, 909, 907, 906), (902, 903, 901, 900), (900, 901, 909, 908), (912, 913, 911, 910), (903, 902, 910, 911), (904, 905, 913, 912), (893, 896, 899, 907, 909, 901, 903, 911, 913, 905, 897), (914, 917, 916, 915), (914, 915, 869, 871, 872), (920, 921, 922), (918, 921, 920, 919), (919, 920, 850, 851), (828, 924, 923, 829), (875, 876, 934, 937, 928), (939, 866, 924, 942), (942, 924, 828, 940), (849, 926, 928, 877), (865, 873, 927, 923), (879, 927, 929, 880), (868, 926, 925, 867), (933, 930, 931), (932, 778, 779, 817, 930), (930, 933, 932), (935, 937, 934), (937, 935, 936), (943, 942, 940, 941), (938, 939, 942, 943), (866, 864, 868, 875, 876, 938, 939)])
me_cube.polygons.foreach_set('material_index', [0, 0, 0, 0, 0, 0, 0, 0, 0, 0, 0, 0, 0, 0, 0, 0, 0, 0, 0, 0, 0, 0, 0, 0, 0, 0, 0, 0, 0, 0, 0, 0, 0, 0, 0, 0, 0, 0, 0, 0, 1, 1, 1, 1, 1, 1, 1, 1, 1, 1, 1, 1, 1, 1, 1, 1, 1, 1, 1, 1, 1, 1, 1, 1, 1, 1, 1, 1, 1, 1, 1, 1, 1, 1, 1, 1, 1, 1, 1, 1, 1, 1, 1, 1, 1, 1, 1, 1, 1, 1, 1, 1, 1, 1, 1, 1, 1, 1, 1, 1, 1, 1, 1, 1, 1, 1, 1, 1, 1, 1, 1, 1, 1, 1, 1, 2, 2, 2, 2, 2, 2, 2, 2, 2, 2, 2, 2, 2, 2, 2, 2, 2, 2, 2, 2, 2, 2, 2, 2, 2, 2, 2, 2, 2, 2, 2, 2, 2, 2, 2, 2, 2, 2, 2, 2, 2, 2, 2, 2, 2, 2, 2, 2, 2, 2, 2, 2, 2, 2, 2, 2, 2, 2, 2, 2, 2, 2, 2, 2, 2, 2, 2, 2, 2, 2, 2, 2, 2, 2, 2, 2, 2, 2, 2, 2, 2, 2, 2, 2, 2, 2, 2, 2, 2, 2, 2, 2, 2, 2, 2, 2, 2, 2, 2, 2, 2, 2, 2, 2, 2, 2, 2, 2, 2, 2, 2, 2, 2, 2, 2, 2, 2, 2, 2, 2, 2, 2, 2, 2, 2, 2, 2, 2, 2, 2, 2, 2, 2, 2, 2, 2, 2, 2, 2, 2, 2, 2, 2, 2, 2, 2, 2, 2, 2, 2, 2, 2, 2, 2, 2, 2, 2, 2, 2, 2, 2, 2, 2, 2, 2, 2, 2, 2, 2, 2, 2, 2, 2, 2, 2, 2, 2, 2, 2, 2, 2, 2, 2, 2, 2, 2, 2, 2, 2, 2, 2, 2, 2, 2, 2, 2, 2, 2, 2, 2, 2, 2, 2, 2, 2, 2, 2, 2, 2, 2, 2, 2, 2, 2, 2, 2, 2, 2, 2, 2, 2, 2, 2, 2, 2, 2, 2, 2, 2, 2, 2, 2, 2, 2, 2, 2, 2, 2, 2, 2, 2, 2, 2, 2, 2, 2, 2, 2, 2, 2, 2, 2, 2, 2, 2, 2, 2, 2, 2, 2, 2, 2, 2, 2, 2, 2, 2, 2, 2, 2, 2, 2, 2, 2, 2, 2, 2, 2, 2, 2, 2, 2, 2, 2, 2, 2, 2, 2, 2, 2, 2, 2, 2, 2, 2, 2, 2, 2, 2, 2, 2, 2, 2, 2, 2, 2, 2, 2, 2, 2, 2, 2, 2, 2, 2, 2, 2, 2, 2, 2, 2, 2, 2, 2, 2, 2, 2, 2, 2, 2, 2, 2, 2, 2, 3, 0, 0, 0, 0, 0, 0, 0, 0, 0, 0, 0, 0, 0, 0, 0, 0, 0, 0, 0, 0, 0, 0, 0, 3, 0, 0, 0, 0, 0, 0, 0, 3, 0, 0, 0, 0, 3, 0, 0, 0, 0, 2, 0, 0, 0, 0, 0, 0, 0, 0, 0, 0, 0, 0, 3, 0, 0, 0, 0, 0, 0, 3, 3, 0, 0, 0, 0, 0, 0, 0, 0, 0, 0, 0, 0, 0, 0, 0, 0, 0, 0, 0, 0, 0, 0, 0, 0, 3, 0, 0, 0, 0, 0, 0, 0, 3, 0, 0, 0, 0, 3, 0, 0, 0, 0, 2, 0, 0, 0, 0, 0, 0, 0, 0, 0, 0, 0, 0, 3, 0, 0, 0, 0, 0, 0, 3, 0, 0, 0, 0, 0, 0, 0, 0])
me_cube.materials.append(mat_wood)
me_cube.materials.append(mat_bricks)
me_cube.materials.append(mat_roof)
me_cube.materials.append(mat_plaster)
me_cube.use_remesh_preserve_volume = False
me_cube.use_remesh_preserve_attributes = False
me_cube.use_mirror_vertex_groups = False
me_cube.update()

# ---- objects
ob_cube_003 = bpy.data.objects.new('Cube.003', me_cube)

# ---- transforms, parenting, visibility, modifiers, constraints
ob_cube_003.location = (0.0, 0.0, 2.312)
ob_cube_003.scale = (0.1859, 0.3818, 0.4042)
ob_cube_003.lineart.crease_threshold = 0.0

# ---- collection membership
col_collection_1.objects.link(ob_cube_003)

# ---- scene / render settings (as saved in the file)
scene.frame_start = 1; scene.frame_end = 250; scene.frame_set(1)
scene.render.engine = 'BLENDER_EEVEE_NEXT'
scene.render.resolution_percentage = 50
scene.render.dither_intensity = 0.0
scene.cycles.use_denoising = False
scene.cycles.samples = 128
scene.cycles.sampling_pattern = 'TABULATED_SOBOL'
scene.cycles.light_sampling_threshold = 0.0
scene.cycles.use_adaptive_sampling = False
scene.cycles.use_light_tree = False
scene.cycles.blur_glossy = 0.0
scene.cycles.sample_clamp_indirect = 0.0
scene.view_settings.view_transform = 'Standard'
bpy.context.view_layer.update()

# ---- added for rendering (the .blend has no active camera and no usable light): camera, sun
cam_auto = bpy.data.cameras.new('AutoCamera')
cam_auto.lens = 50.0
cam_auto.sensor_width = 36.0
cam_auto.clip_end = 1000.0
ob_auto_camera = bpy.data.objects.new('AutoCamera', cam_auto)
scene.collection.objects.link(ob_auto_camera)
ob_auto_camera.location = (10.0853, -10.4619, 11.8186)
ob_auto_camera.rotation_euler = (1.09748, -7.21219e-08, 0.694738)
scene.camera = ob_auto_camera
light_auto_sun = bpy.data.lights.new('AutoSun', 'SUN')
light_auto_sun.energy = 3.0
light_auto_sun.angle = 0.0523599
ob_auto_sun = bpy.data.objects.new('AutoSun', light_auto_sun)
scene.collection.objects.link(ob_auto_sun)
ob_auto_sun.rotation_euler = (0.872665, 0.174533, 0.523599)
bpy.context.view_layer.update()
